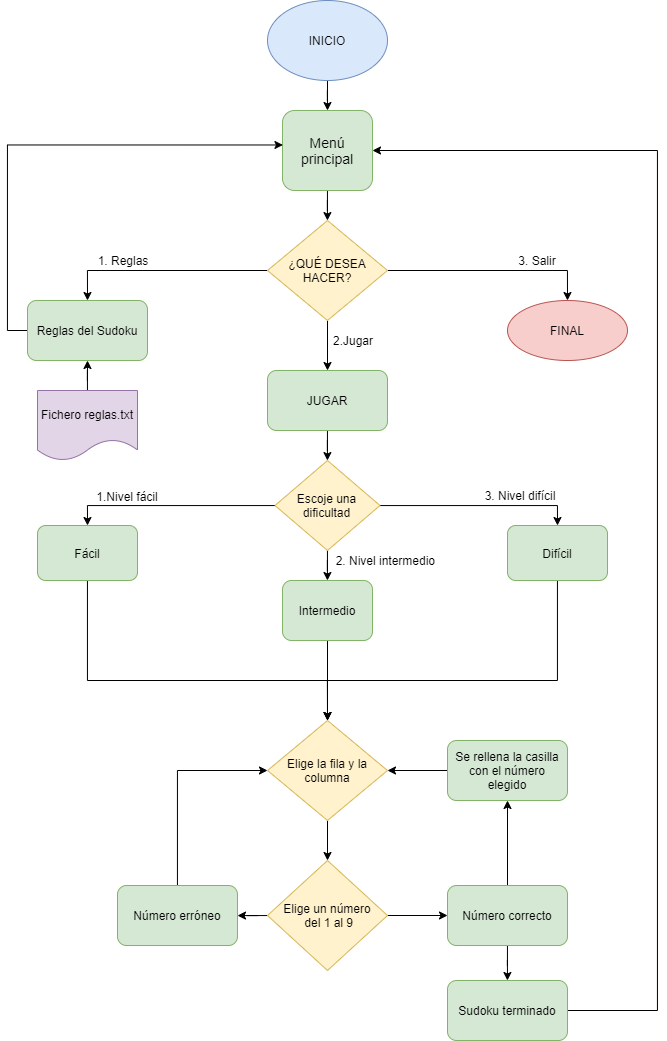

The diagram above was exported from draw.io. Its source (the exported page's mxGraphModel, read from the mxfile embedded in the PNG):
<mxGraphModel dx="1179" dy="820" grid="1" gridSize="10" guides="1" tooltips="1" connect="1" arrows="1" fold="1" page="1" pageScale="1" pageWidth="827" pageHeight="1169" math="0" shadow="0">
  <root>
    <mxCell id="0" />
    <mxCell id="1" parent="0" />
    <mxCell id="LxU4skTvKZX_zhgKQtYB-15" style="edgeStyle=orthogonalEdgeStyle;rounded=0;orthogonalLoop=1;jettySize=auto;html=1;entryX=0.5;entryY=0;entryDx=0;entryDy=0;" edge="1" parent="1" source="LxU4skTvKZX_zhgKQtYB-1" target="LxU4skTvKZX_zhgKQtYB-4">
      <mxGeometry relative="1" as="geometry" />
    </mxCell>
    <mxCell id="LxU4skTvKZX_zhgKQtYB-1" value="INICIO" style="ellipse;whiteSpace=wrap;html=1;fillColor=#dae8fc;strokeColor=#6c8ebf;" vertex="1" parent="1">
      <mxGeometry x="340" y="30" width="120" height="80" as="geometry" />
    </mxCell>
    <mxCell id="LxU4skTvKZX_zhgKQtYB-51" style="edgeStyle=orthogonalEdgeStyle;rounded=0;orthogonalLoop=1;jettySize=auto;html=1;entryX=1;entryY=0.5;entryDx=0;entryDy=0;" edge="1" parent="1" source="LxU4skTvKZX_zhgKQtYB-2" target="LxU4skTvKZX_zhgKQtYB-4">
      <mxGeometry relative="1" as="geometry">
        <Array as="points">
          <mxPoint x="730" y="1040" />
          <mxPoint x="730" y="180" />
        </Array>
      </mxGeometry>
    </mxCell>
    <mxCell id="LxU4skTvKZX_zhgKQtYB-2" value="Sudoku terminado" style="rounded=1;whiteSpace=wrap;html=1;fillColor=#d5e8d4;strokeColor=#82b366;" vertex="1" parent="1">
      <mxGeometry x="520" y="1010" width="120" height="60" as="geometry" />
    </mxCell>
    <mxCell id="LxU4skTvKZX_zhgKQtYB-11" style="edgeStyle=orthogonalEdgeStyle;rounded=0;orthogonalLoop=1;jettySize=auto;html=1;entryX=0.5;entryY=0;entryDx=0;entryDy=0;" edge="1" parent="1" source="LxU4skTvKZX_zhgKQtYB-3" target="LxU4skTvKZX_zhgKQtYB-5">
      <mxGeometry relative="1" as="geometry" />
    </mxCell>
    <mxCell id="LxU4skTvKZX_zhgKQtYB-12" style="edgeStyle=orthogonalEdgeStyle;rounded=0;orthogonalLoop=1;jettySize=auto;html=1;entryX=0.5;entryY=0;entryDx=0;entryDy=0;" edge="1" parent="1" source="LxU4skTvKZX_zhgKQtYB-3" target="LxU4skTvKZX_zhgKQtYB-8">
      <mxGeometry relative="1" as="geometry" />
    </mxCell>
    <mxCell id="LxU4skTvKZX_zhgKQtYB-13" style="edgeStyle=orthogonalEdgeStyle;rounded=0;orthogonalLoop=1;jettySize=auto;html=1;" edge="1" parent="1" source="LxU4skTvKZX_zhgKQtYB-3" target="LxU4skTvKZX_zhgKQtYB-6">
      <mxGeometry relative="1" as="geometry" />
    </mxCell>
    <mxCell id="LxU4skTvKZX_zhgKQtYB-3" value="¿QUÉ DESEA HACER?" style="rhombus;whiteSpace=wrap;html=1;fillColor=#fff2cc;strokeColor=#d6b656;" vertex="1" parent="1">
      <mxGeometry x="340" y="250" width="120" height="100" as="geometry" />
    </mxCell>
    <mxCell id="LxU4skTvKZX_zhgKQtYB-14" style="edgeStyle=orthogonalEdgeStyle;rounded=0;orthogonalLoop=1;jettySize=auto;html=1;" edge="1" parent="1" source="LxU4skTvKZX_zhgKQtYB-4" target="LxU4skTvKZX_zhgKQtYB-3">
      <mxGeometry relative="1" as="geometry" />
    </mxCell>
    <mxCell id="LxU4skTvKZX_zhgKQtYB-4" value="&lt;font style=&quot;font-size: 14px&quot;&gt;Menú principal&lt;/font&gt;" style="rounded=1;whiteSpace=wrap;html=1;fillColor=#d5e8d4;strokeColor=#82b366;" vertex="1" parent="1">
      <mxGeometry x="355" y="140" width="90" height="80" as="geometry" />
    </mxCell>
    <mxCell id="LxU4skTvKZX_zhgKQtYB-52" style="edgeStyle=orthogonalEdgeStyle;rounded=0;orthogonalLoop=1;jettySize=auto;html=1;entryX=0.005;entryY=0.431;entryDx=0;entryDy=0;entryPerimeter=0;" edge="1" parent="1" source="LxU4skTvKZX_zhgKQtYB-5" target="LxU4skTvKZX_zhgKQtYB-4">
      <mxGeometry relative="1" as="geometry">
        <Array as="points">
          <mxPoint x="80" y="360" />
          <mxPoint x="80" y="175" />
        </Array>
      </mxGeometry>
    </mxCell>
    <mxCell id="LxU4skTvKZX_zhgKQtYB-5" value="Reglas del Sudoku" style="rounded=1;whiteSpace=wrap;html=1;fillColor=#d5e8d4;strokeColor=#82b366;" vertex="1" parent="1">
      <mxGeometry x="100" y="330" width="120" height="60" as="geometry" />
    </mxCell>
    <mxCell id="LxU4skTvKZX_zhgKQtYB-19" style="edgeStyle=orthogonalEdgeStyle;rounded=0;orthogonalLoop=1;jettySize=auto;html=1;" edge="1" parent="1" source="LxU4skTvKZX_zhgKQtYB-6" target="LxU4skTvKZX_zhgKQtYB-18">
      <mxGeometry relative="1" as="geometry" />
    </mxCell>
    <mxCell id="LxU4skTvKZX_zhgKQtYB-6" value="JUGAR" style="rounded=1;whiteSpace=wrap;html=1;fillColor=#d5e8d4;strokeColor=#82b366;" vertex="1" parent="1">
      <mxGeometry x="340" y="400" width="120" height="60" as="geometry" />
    </mxCell>
    <mxCell id="LxU4skTvKZX_zhgKQtYB-8" value="FINAL" style="ellipse;whiteSpace=wrap;html=1;fillColor=#f8cecc;strokeColor=#b85450;" vertex="1" parent="1">
      <mxGeometry x="580" y="330" width="120" height="60" as="geometry" />
    </mxCell>
    <mxCell id="LxU4skTvKZX_zhgKQtYB-17" style="edgeStyle=orthogonalEdgeStyle;rounded=0;orthogonalLoop=1;jettySize=auto;html=1;entryX=0.5;entryY=1;entryDx=0;entryDy=0;" edge="1" parent="1" source="LxU4skTvKZX_zhgKQtYB-16" target="LxU4skTvKZX_zhgKQtYB-5">
      <mxGeometry relative="1" as="geometry" />
    </mxCell>
    <mxCell id="LxU4skTvKZX_zhgKQtYB-16" value="Fichero reglas.txt" style="shape=document;whiteSpace=wrap;html=1;boundedLbl=1;fillColor=#e1d5e7;strokeColor=#9673a6;" vertex="1" parent="1">
      <mxGeometry x="110" y="420" width="100" height="70" as="geometry" />
    </mxCell>
    <mxCell id="LxU4skTvKZX_zhgKQtYB-24" style="edgeStyle=orthogonalEdgeStyle;rounded=0;orthogonalLoop=1;jettySize=auto;html=1;entryX=0.5;entryY=0;entryDx=0;entryDy=0;" edge="1" parent="1" source="LxU4skTvKZX_zhgKQtYB-18" target="LxU4skTvKZX_zhgKQtYB-21">
      <mxGeometry relative="1" as="geometry" />
    </mxCell>
    <mxCell id="LxU4skTvKZX_zhgKQtYB-25" style="edgeStyle=orthogonalEdgeStyle;rounded=0;orthogonalLoop=1;jettySize=auto;html=1;entryX=0.5;entryY=0;entryDx=0;entryDy=0;" edge="1" parent="1" source="LxU4skTvKZX_zhgKQtYB-18" target="LxU4skTvKZX_zhgKQtYB-23">
      <mxGeometry relative="1" as="geometry" />
    </mxCell>
    <mxCell id="LxU4skTvKZX_zhgKQtYB-26" style="edgeStyle=orthogonalEdgeStyle;rounded=0;orthogonalLoop=1;jettySize=auto;html=1;" edge="1" parent="1" source="LxU4skTvKZX_zhgKQtYB-18" target="LxU4skTvKZX_zhgKQtYB-22">
      <mxGeometry relative="1" as="geometry" />
    </mxCell>
    <mxCell id="LxU4skTvKZX_zhgKQtYB-18" value="Escoje una dificultad" style="rhombus;whiteSpace=wrap;html=1;fillColor=#fff2cc;strokeColor=#d6b656;" vertex="1" parent="1">
      <mxGeometry x="347.5" y="490" width="105" height="90" as="geometry" />
    </mxCell>
    <mxCell id="LxU4skTvKZX_zhgKQtYB-36" style="edgeStyle=orthogonalEdgeStyle;rounded=0;orthogonalLoop=1;jettySize=auto;html=1;entryX=0.5;entryY=0;entryDx=0;entryDy=0;" edge="1" parent="1" source="LxU4skTvKZX_zhgKQtYB-21" target="LxU4skTvKZX_zhgKQtYB-34">
      <mxGeometry relative="1" as="geometry">
        <Array as="points">
          <mxPoint x="160" y="710" />
          <mxPoint x="400" y="710" />
        </Array>
      </mxGeometry>
    </mxCell>
    <mxCell id="LxU4skTvKZX_zhgKQtYB-21" value="Fácil" style="rounded=1;whiteSpace=wrap;html=1;fillColor=#d5e8d4;strokeColor=#82b366;" vertex="1" parent="1">
      <mxGeometry x="110" y="555" width="100" height="55" as="geometry" />
    </mxCell>
    <mxCell id="LxU4skTvKZX_zhgKQtYB-42" style="edgeStyle=orthogonalEdgeStyle;rounded=0;orthogonalLoop=1;jettySize=auto;html=1;entryX=0.5;entryY=0;entryDx=0;entryDy=0;" edge="1" parent="1" source="LxU4skTvKZX_zhgKQtYB-22" target="LxU4skTvKZX_zhgKQtYB-34">
      <mxGeometry relative="1" as="geometry" />
    </mxCell>
    <mxCell id="LxU4skTvKZX_zhgKQtYB-22" value="Intermedio" style="rounded=1;whiteSpace=wrap;html=1;fillColor=#d5e8d4;strokeColor=#82b366;" vertex="1" parent="1">
      <mxGeometry x="355" y="610" width="90" height="60" as="geometry" />
    </mxCell>
    <mxCell id="LxU4skTvKZX_zhgKQtYB-43" style="edgeStyle=orthogonalEdgeStyle;rounded=0;orthogonalLoop=1;jettySize=auto;html=1;entryX=0.5;entryY=0;entryDx=0;entryDy=0;" edge="1" parent="1" source="LxU4skTvKZX_zhgKQtYB-23" target="LxU4skTvKZX_zhgKQtYB-34">
      <mxGeometry relative="1" as="geometry">
        <Array as="points">
          <mxPoint x="630" y="710" />
          <mxPoint x="400" y="710" />
        </Array>
      </mxGeometry>
    </mxCell>
    <mxCell id="LxU4skTvKZX_zhgKQtYB-23" value="Difícil" style="rounded=1;whiteSpace=wrap;html=1;fillColor=#d5e8d4;strokeColor=#82b366;" vertex="1" parent="1">
      <mxGeometry x="580" y="555" width="100" height="55" as="geometry" />
    </mxCell>
    <mxCell id="LxU4skTvKZX_zhgKQtYB-27" value="3. Salir" style="text;html=1;strokeColor=none;fillColor=none;align=center;verticalAlign=middle;whiteSpace=wrap;rounded=0;" vertex="1" parent="1">
      <mxGeometry x="580" y="280" width="60" height="20" as="geometry" />
    </mxCell>
    <mxCell id="LxU4skTvKZX_zhgKQtYB-28" value="1. Reglas" style="text;html=1;strokeColor=none;fillColor=none;align=center;verticalAlign=middle;whiteSpace=wrap;rounded=0;" vertex="1" parent="1">
      <mxGeometry x="156" y="280" width="80" height="20" as="geometry" />
    </mxCell>
    <mxCell id="LxU4skTvKZX_zhgKQtYB-31" value="2.Jugar" style="text;html=1;strokeColor=none;fillColor=none;align=center;verticalAlign=middle;whiteSpace=wrap;rounded=0;" vertex="1" parent="1">
      <mxGeometry x="406" y="360" width="40" height="20" as="geometry" />
    </mxCell>
    <mxCell id="LxU4skTvKZX_zhgKQtYB-38" style="edgeStyle=orthogonalEdgeStyle;rounded=0;orthogonalLoop=1;jettySize=auto;html=1;" edge="1" parent="1" source="LxU4skTvKZX_zhgKQtYB-34" target="LxU4skTvKZX_zhgKQtYB-37">
      <mxGeometry relative="1" as="geometry" />
    </mxCell>
    <mxCell id="LxU4skTvKZX_zhgKQtYB-34" value="Elige la fila y la columna" style="rhombus;whiteSpace=wrap;html=1;fillColor=#fff2cc;strokeColor=#d6b656;" vertex="1" parent="1">
      <mxGeometry x="340" y="750" width="120" height="100" as="geometry" />
    </mxCell>
    <mxCell id="LxU4skTvKZX_zhgKQtYB-44" style="edgeStyle=orthogonalEdgeStyle;rounded=0;orthogonalLoop=1;jettySize=auto;html=1;" edge="1" parent="1" source="LxU4skTvKZX_zhgKQtYB-37" target="LxU4skTvKZX_zhgKQtYB-40">
      <mxGeometry relative="1" as="geometry" />
    </mxCell>
    <mxCell id="LxU4skTvKZX_zhgKQtYB-46" style="edgeStyle=orthogonalEdgeStyle;rounded=0;orthogonalLoop=1;jettySize=auto;html=1;" edge="1" parent="1" source="LxU4skTvKZX_zhgKQtYB-37" target="LxU4skTvKZX_zhgKQtYB-39">
      <mxGeometry relative="1" as="geometry" />
    </mxCell>
    <mxCell id="LxU4skTvKZX_zhgKQtYB-37" value="Elige un número&lt;br&gt;&amp;nbsp;del 1 al 9" style="rhombus;whiteSpace=wrap;html=1;fillColor=#fff2cc;strokeColor=#d6b656;" vertex="1" parent="1">
      <mxGeometry x="340" y="890" width="120" height="110" as="geometry" />
    </mxCell>
    <mxCell id="LxU4skTvKZX_zhgKQtYB-48" style="edgeStyle=orthogonalEdgeStyle;rounded=0;orthogonalLoop=1;jettySize=auto;html=1;entryX=0.5;entryY=1;entryDx=0;entryDy=0;" edge="1" parent="1" source="LxU4skTvKZX_zhgKQtYB-39" target="LxU4skTvKZX_zhgKQtYB-47">
      <mxGeometry relative="1" as="geometry" />
    </mxCell>
    <mxCell id="LxU4skTvKZX_zhgKQtYB-50" style="edgeStyle=orthogonalEdgeStyle;rounded=0;orthogonalLoop=1;jettySize=auto;html=1;" edge="1" parent="1" source="LxU4skTvKZX_zhgKQtYB-39" target="LxU4skTvKZX_zhgKQtYB-2">
      <mxGeometry relative="1" as="geometry" />
    </mxCell>
    <mxCell id="LxU4skTvKZX_zhgKQtYB-39" value="Número correcto" style="rounded=1;whiteSpace=wrap;html=1;fillColor=#d5e8d4;strokeColor=#82b366;" vertex="1" parent="1">
      <mxGeometry x="520" y="915" width="120" height="60" as="geometry" />
    </mxCell>
    <mxCell id="LxU4skTvKZX_zhgKQtYB-45" style="edgeStyle=orthogonalEdgeStyle;rounded=0;orthogonalLoop=1;jettySize=auto;html=1;" edge="1" parent="1" source="LxU4skTvKZX_zhgKQtYB-40" target="LxU4skTvKZX_zhgKQtYB-34">
      <mxGeometry relative="1" as="geometry">
        <Array as="points">
          <mxPoint x="250" y="800" />
        </Array>
      </mxGeometry>
    </mxCell>
    <mxCell id="LxU4skTvKZX_zhgKQtYB-40" value="Número erróneo" style="rounded=1;whiteSpace=wrap;html=1;fillColor=#d5e8d4;strokeColor=#82b366;" vertex="1" parent="1">
      <mxGeometry x="190" y="915" width="120" height="60" as="geometry" />
    </mxCell>
    <mxCell id="LxU4skTvKZX_zhgKQtYB-49" style="edgeStyle=orthogonalEdgeStyle;rounded=0;orthogonalLoop=1;jettySize=auto;html=1;entryX=1;entryY=0.5;entryDx=0;entryDy=0;" edge="1" parent="1" source="LxU4skTvKZX_zhgKQtYB-47" target="LxU4skTvKZX_zhgKQtYB-34">
      <mxGeometry relative="1" as="geometry">
        <mxPoint x="470" y="800" as="targetPoint" />
      </mxGeometry>
    </mxCell>
    <mxCell id="LxU4skTvKZX_zhgKQtYB-47" value="Se rellena la casilla con el número elegido" style="rounded=1;whiteSpace=wrap;html=1;fillColor=#d5e8d4;strokeColor=#82b366;" vertex="1" parent="1">
      <mxGeometry x="520" y="770" width="120" height="60" as="geometry" />
    </mxCell>
    <mxCell id="LxU4skTvKZX_zhgKQtYB-53" value="1.Nivel fácil" style="text;html=1;strokeColor=none;fillColor=none;align=center;verticalAlign=middle;whiteSpace=wrap;rounded=0;" vertex="1" parent="1">
      <mxGeometry x="160" y="511" width="80" height="30" as="geometry" />
    </mxCell>
    <mxCell id="LxU4skTvKZX_zhgKQtYB-54" value="2. Nivel intermedio&amp;nbsp;" style="text;html=1;strokeColor=none;fillColor=none;align=center;verticalAlign=middle;whiteSpace=wrap;rounded=0;" vertex="1" parent="1">
      <mxGeometry x="400" y="580" width="120" height="20" as="geometry" />
    </mxCell>
    <mxCell id="LxU4skTvKZX_zhgKQtYB-55" value="3. Nivel difícil" style="text;html=1;strokeColor=none;fillColor=none;align=center;verticalAlign=middle;whiteSpace=wrap;rounded=0;" vertex="1" parent="1">
      <mxGeometry x="553" y="515" width="80" height="20" as="geometry" />
    </mxCell>
  </root>
</mxGraphModel>